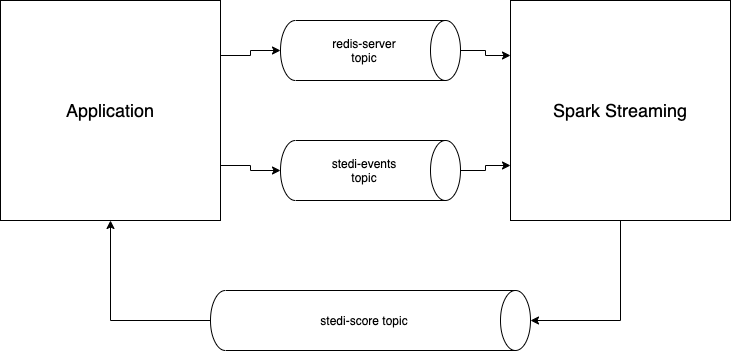

The diagram above was exported from draw.io. Its source (the exported page's mxGraphModel, read from the mxfile embedded in the PNG):
<mxGraphModel dx="946" dy="623" grid="1" gridSize="10" guides="1" tooltips="1" connect="1" arrows="1" fold="1" page="1" pageScale="1" pageWidth="827" pageHeight="1169" math="0" shadow="0">
  <root>
    <mxCell id="0" />
    <mxCell id="1" parent="0" />
    <mxCell id="6PR-cv3yGkwhP0DbsGxB-11" style="edgeStyle=orthogonalEdgeStyle;rounded=0;orthogonalLoop=1;jettySize=auto;html=1;exitX=0.5;exitY=0;exitDx=0;exitDy=0;exitPerimeter=0;entryX=0;entryY=0.25;entryDx=0;entryDy=0;" edge="1" parent="1" source="6PR-cv3yGkwhP0DbsGxB-1" target="6PR-cv3yGkwhP0DbsGxB-4">
      <mxGeometry relative="1" as="geometry" />
    </mxCell>
    <mxCell id="6PR-cv3yGkwhP0DbsGxB-1" value="" style="shape=cylinder3;whiteSpace=wrap;html=1;boundedLbl=1;backgroundOutline=1;size=15;rotation=90;" vertex="1" parent="1">
      <mxGeometry x="390" y="50" width="60" height="180" as="geometry" />
    </mxCell>
    <mxCell id="6PR-cv3yGkwhP0DbsGxB-8" style="edgeStyle=orthogonalEdgeStyle;rounded=0;orthogonalLoop=1;jettySize=auto;html=1;exitX=1;exitY=0.25;exitDx=0;exitDy=0;" edge="1" parent="1" source="6PR-cv3yGkwhP0DbsGxB-2" target="6PR-cv3yGkwhP0DbsGxB-1">
      <mxGeometry relative="1" as="geometry" />
    </mxCell>
    <mxCell id="6PR-cv3yGkwhP0DbsGxB-9" style="edgeStyle=orthogonalEdgeStyle;rounded=0;orthogonalLoop=1;jettySize=auto;html=1;exitX=1;exitY=0.75;exitDx=0;exitDy=0;entryX=0.5;entryY=1;entryDx=0;entryDy=0;entryPerimeter=0;" edge="1" parent="1" source="6PR-cv3yGkwhP0DbsGxB-2" target="6PR-cv3yGkwhP0DbsGxB-3">
      <mxGeometry relative="1" as="geometry" />
    </mxCell>
    <mxCell id="6PR-cv3yGkwhP0DbsGxB-2" value="&lt;font style=&quot;font-size: 18px&quot;&gt;Application&lt;/font&gt;" style="whiteSpace=wrap;html=1;aspect=fixed;" vertex="1" parent="1">
      <mxGeometry x="50" y="90" width="220" height="220" as="geometry" />
    </mxCell>
    <mxCell id="6PR-cv3yGkwhP0DbsGxB-12" style="edgeStyle=orthogonalEdgeStyle;rounded=0;orthogonalLoop=1;jettySize=auto;html=1;exitX=0.5;exitY=0;exitDx=0;exitDy=0;exitPerimeter=0;entryX=0;entryY=0.75;entryDx=0;entryDy=0;" edge="1" parent="1" source="6PR-cv3yGkwhP0DbsGxB-3" target="6PR-cv3yGkwhP0DbsGxB-4">
      <mxGeometry relative="1" as="geometry" />
    </mxCell>
    <mxCell id="6PR-cv3yGkwhP0DbsGxB-3" value="" style="shape=cylinder3;whiteSpace=wrap;html=1;boundedLbl=1;backgroundOutline=1;size=15;rotation=90;" vertex="1" parent="1">
      <mxGeometry x="390" y="170" width="60" height="180" as="geometry" />
    </mxCell>
    <mxCell id="6PR-cv3yGkwhP0DbsGxB-13" style="edgeStyle=orthogonalEdgeStyle;rounded=0;orthogonalLoop=1;jettySize=auto;html=1;entryX=0.5;entryY=0;entryDx=0;entryDy=0;entryPerimeter=0;" edge="1" parent="1" source="6PR-cv3yGkwhP0DbsGxB-4" target="6PR-cv3yGkwhP0DbsGxB-5">
      <mxGeometry relative="1" as="geometry" />
    </mxCell>
    <mxCell id="6PR-cv3yGkwhP0DbsGxB-4" value="&lt;font style=&quot;font-size: 18px&quot;&gt;Spark Streaming&lt;/font&gt;" style="whiteSpace=wrap;html=1;aspect=fixed;" vertex="1" parent="1">
      <mxGeometry x="560" y="90" width="220" height="220" as="geometry" />
    </mxCell>
    <mxCell id="6PR-cv3yGkwhP0DbsGxB-14" style="edgeStyle=orthogonalEdgeStyle;rounded=0;orthogonalLoop=1;jettySize=auto;html=1;exitX=0.5;exitY=1;exitDx=0;exitDy=0;exitPerimeter=0;" edge="1" parent="1" source="6PR-cv3yGkwhP0DbsGxB-5" target="6PR-cv3yGkwhP0DbsGxB-2">
      <mxGeometry relative="1" as="geometry" />
    </mxCell>
    <mxCell id="6PR-cv3yGkwhP0DbsGxB-5" value="" style="shape=cylinder3;whiteSpace=wrap;html=1;boundedLbl=1;backgroundOutline=1;size=15;rotation=90;" vertex="1" parent="1">
      <mxGeometry x="390" y="250" width="60" height="320" as="geometry" />
    </mxCell>
    <mxCell id="6PR-cv3yGkwhP0DbsGxB-15" value="redis-server topic" style="text;html=1;strokeColor=none;fillColor=none;align=center;verticalAlign=middle;whiteSpace=wrap;rounded=0;" vertex="1" parent="1">
      <mxGeometry x="371" y="120" width="86" height="40" as="geometry" />
    </mxCell>
    <mxCell id="6PR-cv3yGkwhP0DbsGxB-16" value="stedi-events topic" style="text;html=1;strokeColor=none;fillColor=none;align=center;verticalAlign=middle;whiteSpace=wrap;rounded=0;" vertex="1" parent="1">
      <mxGeometry x="370.5" y="240" width="86" height="40" as="geometry" />
    </mxCell>
    <mxCell id="6PR-cv3yGkwhP0DbsGxB-17" value="stedi-score topic" style="text;html=1;strokeColor=none;fillColor=none;align=center;verticalAlign=middle;whiteSpace=wrap;rounded=0;" vertex="1" parent="1">
      <mxGeometry x="334" y="390" width="160" height="40" as="geometry" />
    </mxCell>
  </root>
</mxGraphModel>